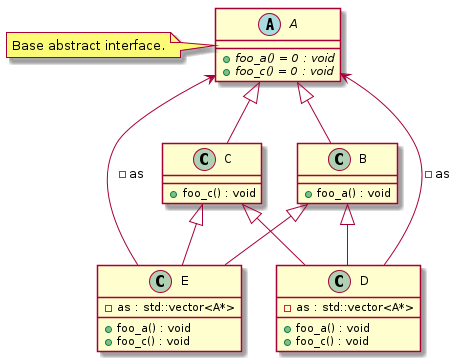

The diagram above was rendered by PlantUML. Its source (embedded in the PNG):
@startuml
abstract "A" as C_0000000001

class "B" as C_0000000003

class "C" as C_0000000005

class "D" as C_0000000007

class "E" as C_0000000009

abstract C_0000000001 {
{abstract} +foo_a() = 0 : void
{abstract} +foo_c() = 0 : void
}

class C_0000000003 {
+foo_a() : void
}
C_0000000001 <|-- C_0000000003

class C_0000000005 {
+foo_c() : void
}
C_0000000001 <|-- C_0000000005

class C_0000000007 {
+foo_a() : void
+foo_c() : void
-as : std::vector<A*>
}
C_0000000003 <|-- C_0000000007
C_0000000005 <|-- C_0000000007
C_0000000007 --> C_0000000001 : -as

class C_0000000009 {
+foo_a() : void
+foo_c() : void
-as : std::vector<A*>
}
C_0000000003 <|-- C_0000000009
C_0000000005 <|-- C_0000000009
C_0000000009 --> C_0000000001 : -as

note left of C_0000000001 : Base abstract interface.
@enduml